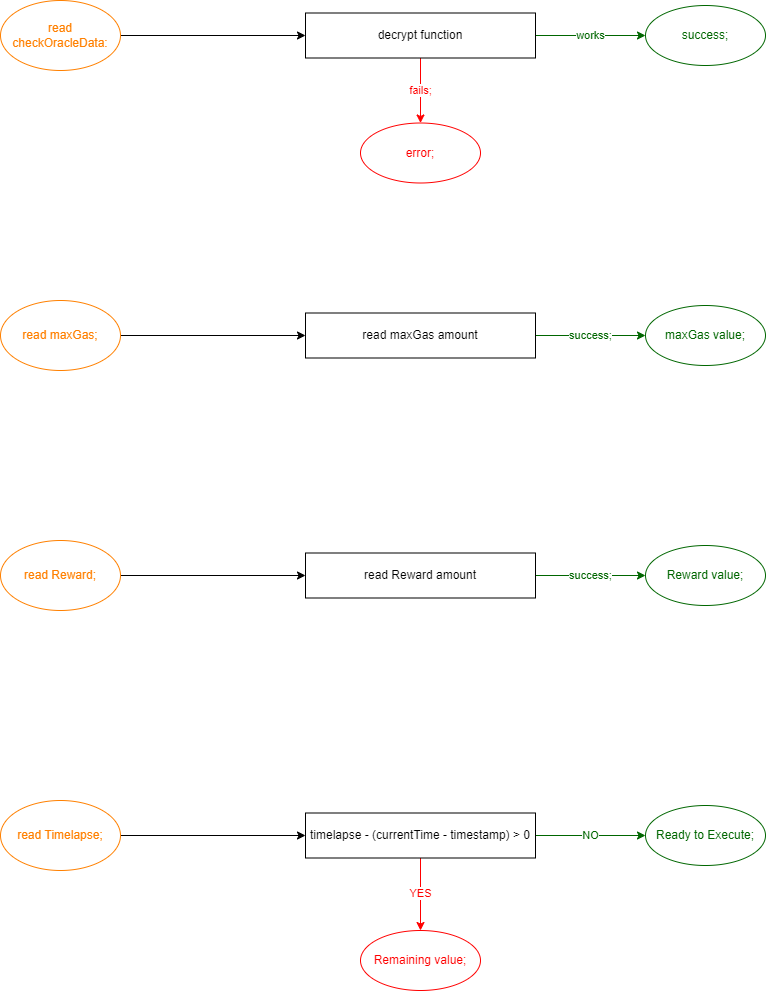

The diagram above was exported from draw.io. Its source (the exported page's mxGraphModel, read from the mxfile embedded in the PNG):
<mxGraphModel dx="1160" dy="902" grid="1" gridSize="10" guides="1" tooltips="1" connect="1" arrows="1" fold="1" page="1" pageScale="1" pageWidth="850" pageHeight="1100" math="0" shadow="0">
  <root>
    <mxCell id="0" />
    <mxCell id="1" parent="0" />
    <mxCell id="zVPxdJGyn8GrAfGBZfKT-1" value="" style="edgeStyle=orthogonalEdgeStyle;rounded=0;orthogonalLoop=1;jettySize=auto;html=1;" edge="1" parent="1" source="zVPxdJGyn8GrAfGBZfKT-2" target="zVPxdJGyn8GrAfGBZfKT-4">
      <mxGeometry relative="1" as="geometry" />
    </mxCell>
    <mxCell id="zVPxdJGyn8GrAfGBZfKT-2" value="read maxGas;" style="ellipse;whiteSpace=wrap;html=1;fontColor=#FF8000;strokeColor=#FF8000;" vertex="1" parent="1">
      <mxGeometry x="20" y="370" width="120" height="70" as="geometry" />
    </mxCell>
    <mxCell id="zVPxdJGyn8GrAfGBZfKT-3" value="success;" style="edgeStyle=orthogonalEdgeStyle;rounded=0;orthogonalLoop=1;jettySize=auto;html=1;fontColor=#006600;strokeColor=#006600;" edge="1" parent="1" source="zVPxdJGyn8GrAfGBZfKT-4" target="zVPxdJGyn8GrAfGBZfKT-5">
      <mxGeometry relative="1" as="geometry" />
    </mxCell>
    <mxCell id="zVPxdJGyn8GrAfGBZfKT-4" value="read maxGas amount" style="whiteSpace=wrap;html=1;" vertex="1" parent="1">
      <mxGeometry x="325" y="382.5" width="230" height="45" as="geometry" />
    </mxCell>
    <mxCell id="zVPxdJGyn8GrAfGBZfKT-5" value="maxGas value;" style="ellipse;whiteSpace=wrap;html=1;strokeColor=#006600;fontColor=#006600;" vertex="1" parent="1">
      <mxGeometry x="665" y="375" width="120" height="60" as="geometry" />
    </mxCell>
    <mxCell id="zVPxdJGyn8GrAfGBZfKT-6" value="" style="edgeStyle=orthogonalEdgeStyle;rounded=0;orthogonalLoop=1;jettySize=auto;html=1;" edge="1" parent="1" source="zVPxdJGyn8GrAfGBZfKT-7" target="zVPxdJGyn8GrAfGBZfKT-9">
      <mxGeometry relative="1" as="geometry" />
    </mxCell>
    <mxCell id="zVPxdJGyn8GrAfGBZfKT-7" value="read Reward;" style="ellipse;whiteSpace=wrap;html=1;fontColor=#FF8000;strokeColor=#FF8000;" vertex="1" parent="1">
      <mxGeometry x="20" y="610" width="120" height="70" as="geometry" />
    </mxCell>
    <mxCell id="zVPxdJGyn8GrAfGBZfKT-8" value="success;" style="edgeStyle=orthogonalEdgeStyle;rounded=0;orthogonalLoop=1;jettySize=auto;html=1;fontColor=#006600;strokeColor=#006600;" edge="1" parent="1" source="zVPxdJGyn8GrAfGBZfKT-9" target="zVPxdJGyn8GrAfGBZfKT-10">
      <mxGeometry relative="1" as="geometry" />
    </mxCell>
    <mxCell id="zVPxdJGyn8GrAfGBZfKT-9" value="read Reward amount" style="whiteSpace=wrap;html=1;" vertex="1" parent="1">
      <mxGeometry x="325" y="622.5" width="230" height="45" as="geometry" />
    </mxCell>
    <mxCell id="zVPxdJGyn8GrAfGBZfKT-10" value="Reward value;" style="ellipse;whiteSpace=wrap;html=1;strokeColor=#006600;fontColor=#006600;" vertex="1" parent="1">
      <mxGeometry x="665" y="615" width="120" height="60" as="geometry" />
    </mxCell>
    <mxCell id="zVPxdJGyn8GrAfGBZfKT-11" value="" style="edgeStyle=orthogonalEdgeStyle;rounded=0;orthogonalLoop=1;jettySize=auto;html=1;" edge="1" parent="1" source="zVPxdJGyn8GrAfGBZfKT-12" target="zVPxdJGyn8GrAfGBZfKT-14">
      <mxGeometry relative="1" as="geometry" />
    </mxCell>
    <mxCell id="zVPxdJGyn8GrAfGBZfKT-12" value="read Timelapse;" style="ellipse;whiteSpace=wrap;html=1;fontColor=#FF8000;strokeColor=#FF8000;" vertex="1" parent="1">
      <mxGeometry x="20" y="870" width="120" height="70" as="geometry" />
    </mxCell>
    <mxCell id="zVPxdJGyn8GrAfGBZfKT-13" value="NO" style="edgeStyle=orthogonalEdgeStyle;rounded=0;orthogonalLoop=1;jettySize=auto;html=1;fontColor=#006600;strokeColor=#006600;" edge="1" parent="1" source="zVPxdJGyn8GrAfGBZfKT-14" target="zVPxdJGyn8GrAfGBZfKT-15">
      <mxGeometry relative="1" as="geometry" />
    </mxCell>
    <mxCell id="zVPxdJGyn8GrAfGBZfKT-20" value="YES" style="edgeStyle=orthogonalEdgeStyle;rounded=0;orthogonalLoop=1;jettySize=auto;html=1;strokeColor=#FF0000;fontColor=#FF0000;" edge="1" parent="1" source="zVPxdJGyn8GrAfGBZfKT-14" target="zVPxdJGyn8GrAfGBZfKT-19">
      <mxGeometry relative="1" as="geometry" />
    </mxCell>
    <mxCell id="zVPxdJGyn8GrAfGBZfKT-14" value="timelapse - (currentTime - timestamp) &amp;gt; 0" style="whiteSpace=wrap;html=1;" vertex="1" parent="1">
      <mxGeometry x="325" y="882.5" width="230" height="45" as="geometry" />
    </mxCell>
    <mxCell id="zVPxdJGyn8GrAfGBZfKT-15" value="Ready to Execute;" style="ellipse;whiteSpace=wrap;html=1;strokeColor=#006600;fontColor=#006600;" vertex="1" parent="1">
      <mxGeometry x="665" y="875" width="120" height="60" as="geometry" />
    </mxCell>
    <mxCell id="zVPxdJGyn8GrAfGBZfKT-19" value="Remaining value;" style="ellipse;whiteSpace=wrap;html=1;fontColor=#FF0000;strokeColor=#FF0000;" vertex="1" parent="1">
      <mxGeometry x="380" y="1000" width="120" height="60" as="geometry" />
    </mxCell>
    <mxCell id="zVPxdJGyn8GrAfGBZfKT-21" value="" style="edgeStyle=orthogonalEdgeStyle;rounded=0;orthogonalLoop=1;jettySize=auto;html=1;" edge="1" parent="1" source="zVPxdJGyn8GrAfGBZfKT-22" target="zVPxdJGyn8GrAfGBZfKT-24">
      <mxGeometry relative="1" as="geometry" />
    </mxCell>
    <mxCell id="zVPxdJGyn8GrAfGBZfKT-22" value="read checkOracleData:" style="ellipse;whiteSpace=wrap;html=1;fontColor=#FF8000;strokeColor=#FF8000;" vertex="1" parent="1">
      <mxGeometry x="20" y="70" width="120" height="70" as="geometry" />
    </mxCell>
    <mxCell id="zVPxdJGyn8GrAfGBZfKT-23" value="works" style="edgeStyle=orthogonalEdgeStyle;rounded=0;orthogonalLoop=1;jettySize=auto;html=1;fontColor=#006600;strokeColor=#006600;" edge="1" parent="1" source="zVPxdJGyn8GrAfGBZfKT-24" target="zVPxdJGyn8GrAfGBZfKT-25">
      <mxGeometry relative="1" as="geometry" />
    </mxCell>
    <mxCell id="zVPxdJGyn8GrAfGBZfKT-27" value="fails;" style="edgeStyle=orthogonalEdgeStyle;rounded=0;orthogonalLoop=1;jettySize=auto;html=1;strokeColor=#FF0000;fontColor=#FF0000;" edge="1" parent="1" source="zVPxdJGyn8GrAfGBZfKT-24" target="zVPxdJGyn8GrAfGBZfKT-26">
      <mxGeometry relative="1" as="geometry" />
    </mxCell>
    <mxCell id="zVPxdJGyn8GrAfGBZfKT-24" value="decrypt function" style="whiteSpace=wrap;html=1;" vertex="1" parent="1">
      <mxGeometry x="325" y="82.5" width="230" height="45" as="geometry" />
    </mxCell>
    <mxCell id="zVPxdJGyn8GrAfGBZfKT-25" value="success;" style="ellipse;whiteSpace=wrap;html=1;strokeColor=#006600;fontColor=#006600;" vertex="1" parent="1">
      <mxGeometry x="665" y="75" width="120" height="60" as="geometry" />
    </mxCell>
    <mxCell id="zVPxdJGyn8GrAfGBZfKT-26" value="error;" style="ellipse;whiteSpace=wrap;html=1;fontColor=#FF0000;strokeColor=#FF0000;" vertex="1" parent="1">
      <mxGeometry x="380" y="192.5" width="120" height="60" as="geometry" />
    </mxCell>
  </root>
</mxGraphModel>